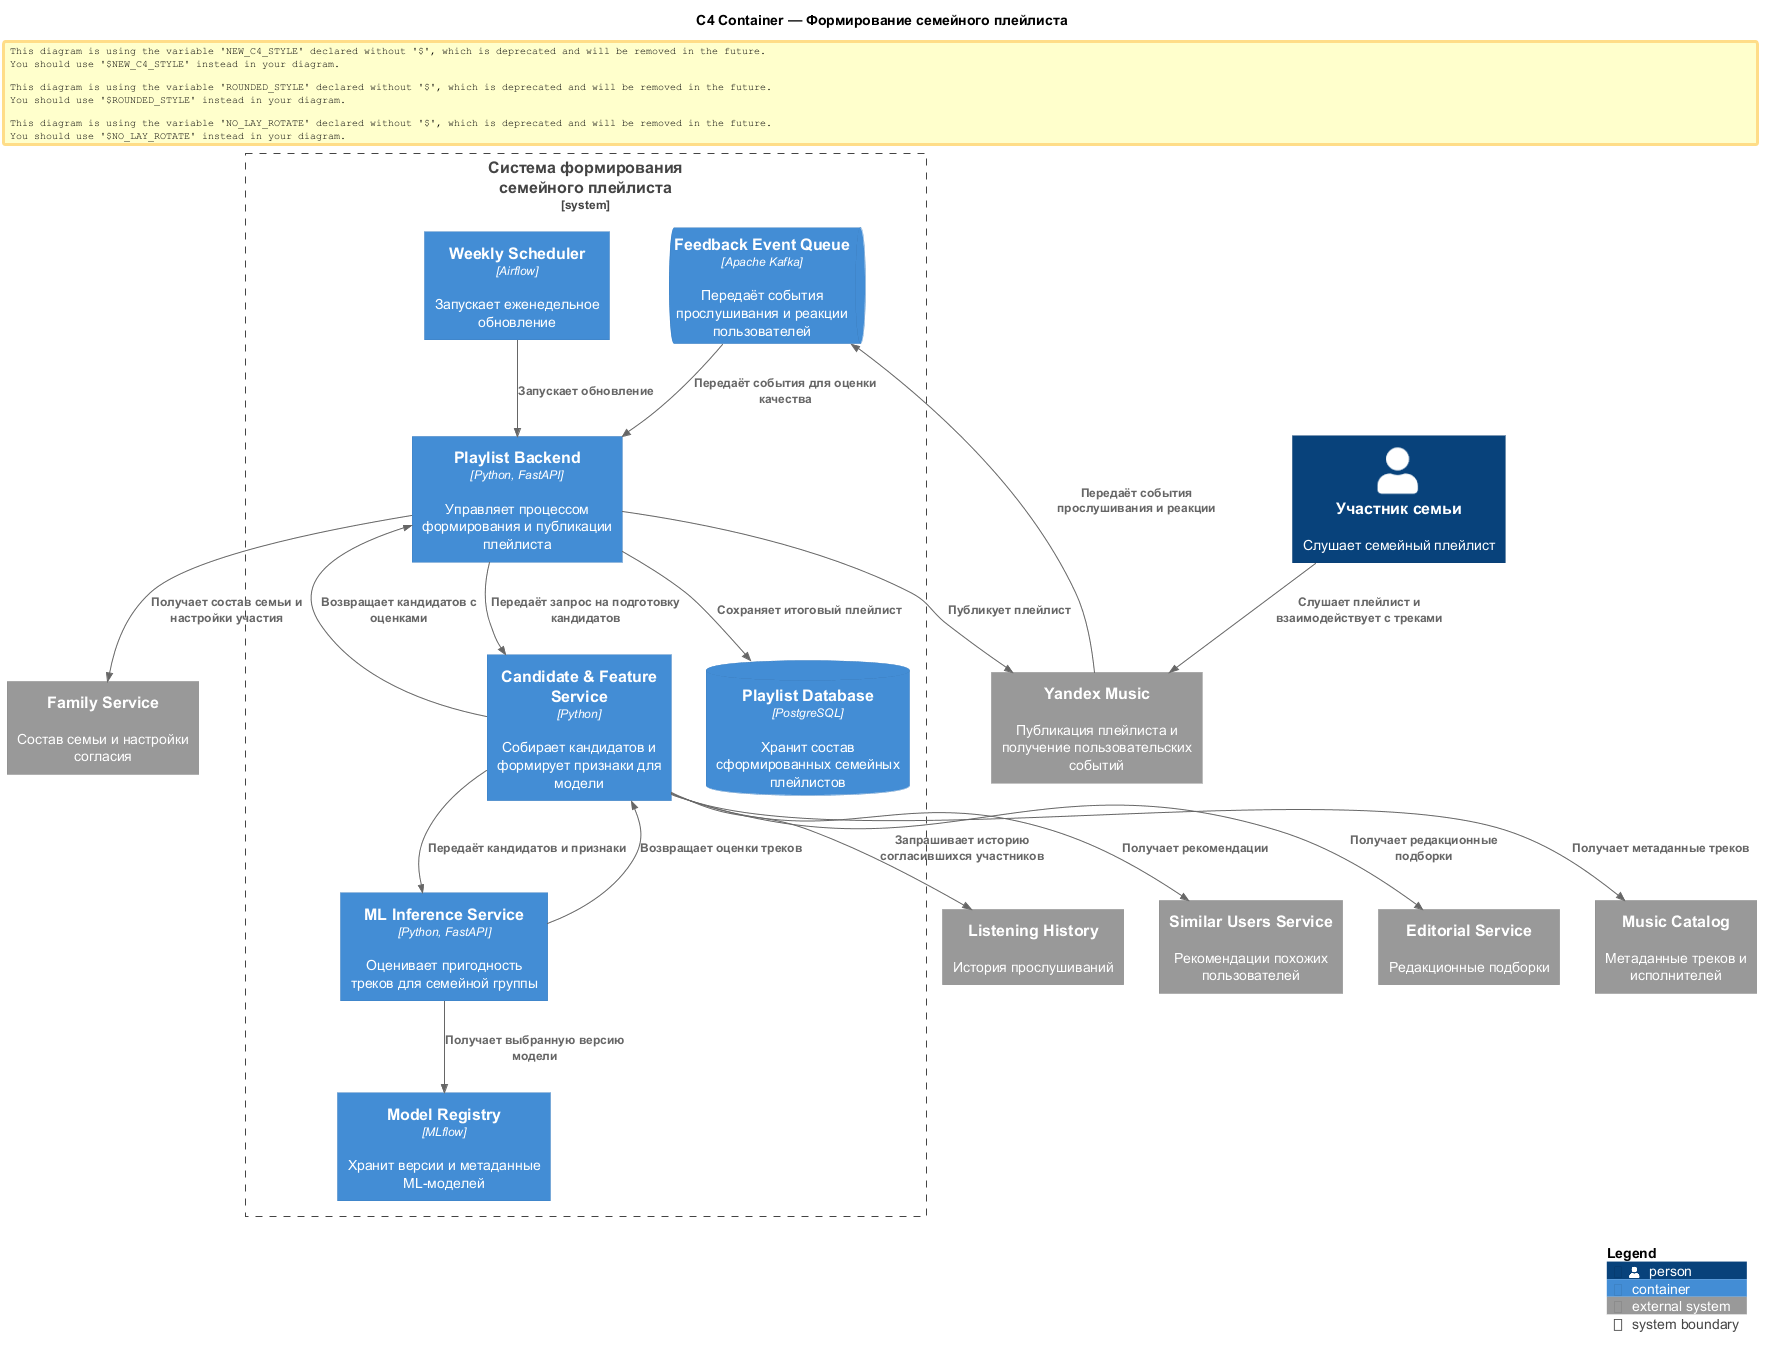

The diagram above was rendered by PlantUML. Its source (embedded in the PNG):
@startuml
!include https://raw.githubusercontent.com/plantuml-stdlib/C4-PlantUML/v2.13.0/C4_Container.puml

title C4 Container — Формирование семейного плейлиста

Person(user, "Участник семьи", "Слушает семейный плейлист")

System_Ext(family, "Family Service", "Состав семьи и настройки согласия")
System_Ext(history, "Listening History", "История прослушиваний")
System_Ext(similar, "Similar Users Service", "Рекомендации похожих пользователей")
System_Ext(editorial, "Editorial Service", "Редакционные подборки")
System_Ext(catalog, "Music Catalog", "Метаданные треков и исполнителей")
System_Ext(music, "Yandex Music", "Публикация плейлиста и получение пользовательских событий")

System_Boundary(system, "Система формирования семейного плейлиста") {
    Container(scheduler, "Weekly Scheduler", "Airflow", "Запускает еженедельное обновление")
    Container(backend, "Playlist Backend", "Python, FastAPI", "Управляет процессом формирования и публикации плейлиста")
    Container(candidate, "Candidate & Feature Service", "Python", "Собирает кандидатов и формирует признаки для модели")
    Container(ml, "ML Inference Service", "Python, FastAPI", "Оценивает пригодность треков для семейной группы")
    Container(registry, "Model Registry", "MLflow", "Хранит версии и метаданные ML-моделей")
    ContainerDb(playlistDb, "Playlist Database", "PostgreSQL", "Хранит состав сформированных семейных плейлистов")
    ContainerQueue(events, "Feedback Event Queue", "Apache Kafka", "Передаёт события прослушивания и реакции пользователей")
}

Rel(scheduler, backend, "Запускает обновление")
Rel(backend, family, "Получает состав семьи и настройки участия")
Rel(backend, candidate, "Передаёт запрос на подготовку кандидатов")
Rel(candidate, history, "Запрашивает историю согласившихся участников")
Rel(candidate, similar, "Получает рекомендации")
Rel(candidate, editorial, "Получает редакционные подборки")
Rel(candidate, catalog, "Получает метаданные треков")
Rel(candidate, ml, "Передаёт кандидатов и признаки")
Rel(ml, registry, "Получает выбранную версию модели")
Rel(ml, candidate, "Возвращает оценки треков")
Rel(candidate, backend, "Возвращает кандидатов с оценками")
Rel(backend, playlistDb, "Сохраняет итоговый плейлист")
Rel(backend, music, "Публикует плейлист")
Rel(user, music, "Слушает плейлист и взаимодействует с треками")
Rel(music, events, "Передаёт события прослушивания и реакции")
Rel(events, backend, "Передаёт события для оценки качества")

SHOW_LEGEND()
@enduml